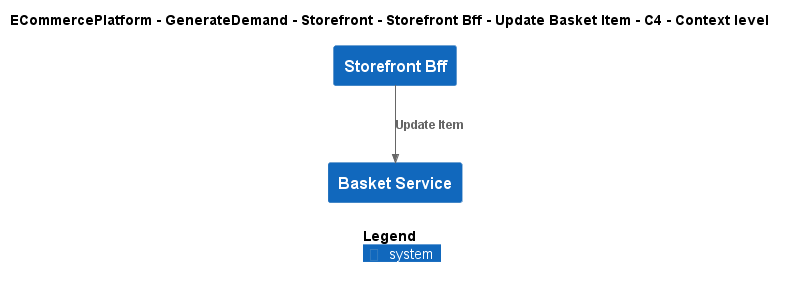

The diagram above was rendered by PlantUML. Its source (embedded in the PNG):
@startuml
!include ..\..\..\..\..\..\..\.c4s\C4_Context.puml

AddElementTag("c4interflow:lifecycle:new", $bgColor=green, $fontColor=#ffffff, $borderColor=green, $shadowing="False")
AddElementTag("c4interflow:lifecycle:changed", $bgColor=orange, $fontColor=#ffffff, $borderColor=orange, $shadowing="False")
AddElementTag("c4interflow:lifecycle:removed", $bgColor=red, $fontColor=#ffffff, $borderColor=red, $shadowing="False")

AddRelTag("c4interflow:lifecycle:new", $textColor=green, $lineColor=green)
AddRelTag("c4interflow:lifecycle:changed", $textColor=orange, $lineColor=orange)
AddRelTag("c4interflow:lifecycle:removed", $textColor=red, $lineColor=red)

SHOW_PERSON_PORTRAIT()
LAYOUT_TOP_DOWN()

skinparam linetype polyline

title ECommercePlatform - GenerateDemand - Storefront - Storefront Bff - Update Basket Item - C4 - Context level

System(ECommercePlatform.GenerateDemand.Storefront.SoftwareSystems.StorefrontBff, "Storefront Bff", "")
System(ECommercePlatform.GenerateDemand.Basket.SoftwareSystems.BasketService, "Basket Service", "")

Rel(ECommercePlatform.GenerateDemand.Storefront.SoftwareSystems.StorefrontBff, ECommercePlatform.GenerateDemand.Basket.SoftwareSystems.BasketService, "Update Item")


SHOW_LEGEND()
@enduml